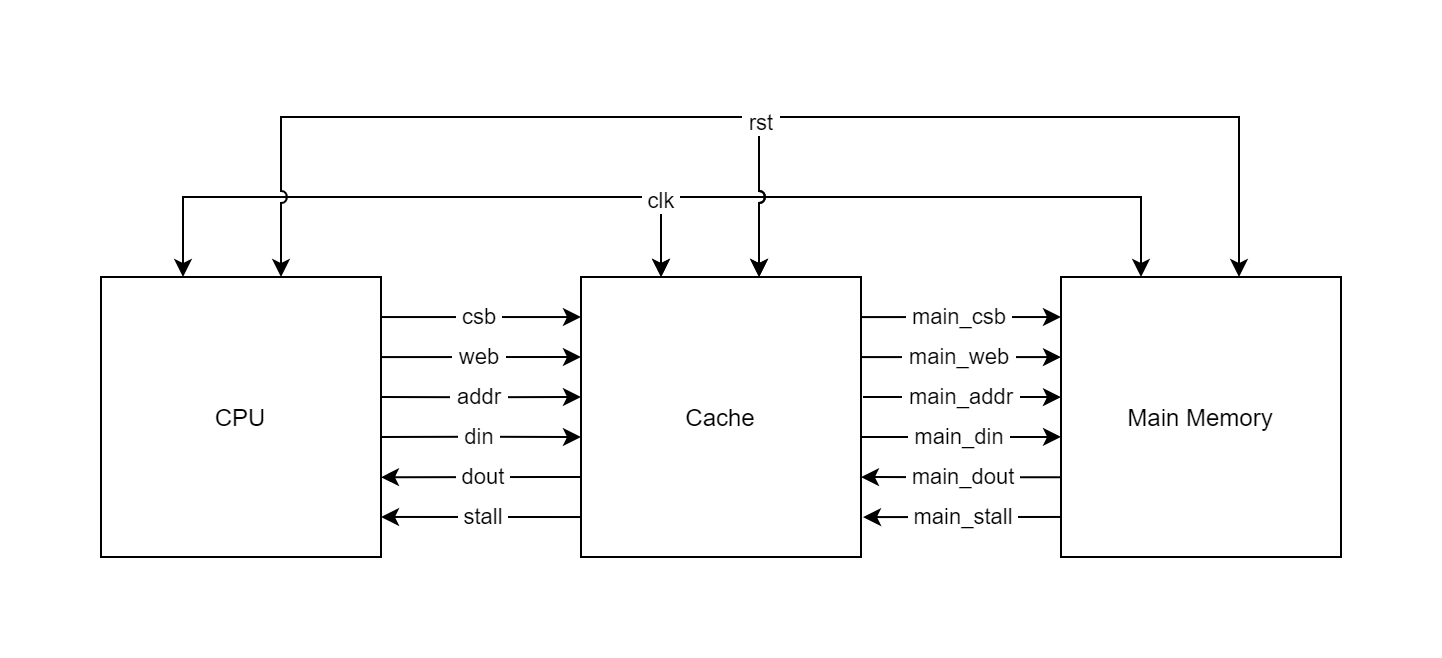

The diagram above was exported from draw.io. Its source (the exported page's mxGraphModel, read from the mxfile embedded in the PNG):
<mxGraphModel dx="1422" dy="762" grid="1" gridSize="10" guides="1" tooltips="1" connect="1" arrows="1" fold="1" page="1" pageScale="1" pageWidth="1169" pageHeight="827" math="0" shadow="0">
  <root>
    <mxCell id="0" />
    <mxCell id="1" parent="0" />
    <mxCell id="2" style="edgeStyle=orthogonalEdgeStyle;rounded=0;orthogonalLoop=1;jettySize=auto;html=1;entryX=0.286;entryY=0;entryDx=0;entryDy=0;startArrow=classic;startFill=1;entryPerimeter=0;" edge="1" target="7" parent="1">
      <mxGeometry relative="1" as="geometry">
        <mxPoint x="281" y="1440" as="sourcePoint" />
        <Array as="points">
          <mxPoint x="281" y="1400" />
          <mxPoint x="520" y="1400" />
        </Array>
      </mxGeometry>
    </mxCell>
    <mxCell id="3" value="CPU" style="whiteSpace=wrap;html=1;aspect=fixed;" vertex="1" parent="1">
      <mxGeometry x="240" y="1440" width="140" height="140" as="geometry" />
    </mxCell>
    <mxCell id="4" value="Main Memory" style="whiteSpace=wrap;html=1;aspect=fixed;" vertex="1" parent="1">
      <mxGeometry x="720" y="1440" width="140" height="140" as="geometry" />
    </mxCell>
    <mxCell id="5" style="edgeStyle=orthogonalEdgeStyle;rounded=0;orthogonalLoop=1;jettySize=auto;html=1;startArrow=classic;startFill=1;" edge="1" source="7" parent="1">
      <mxGeometry relative="1" as="geometry">
        <mxPoint x="760" y="1440" as="targetPoint" />
        <Array as="points">
          <mxPoint x="520" y="1400" />
          <mxPoint x="760" y="1400" />
          <mxPoint x="760" y="1440" />
        </Array>
      </mxGeometry>
    </mxCell>
    <mxCell id="6" value="&amp;nbsp;clk&amp;nbsp;" style="edgeLabel;html=1;align=center;verticalAlign=middle;resizable=0;points=[];" vertex="1" connectable="0" parent="5">
      <mxGeometry x="-0.7562" y="1" relative="1" as="geometry">
        <mxPoint as="offset" />
      </mxGeometry>
    </mxCell>
    <mxCell id="7" value="Cache" style="whiteSpace=wrap;html=1;aspect=fixed;" vertex="1" parent="1">
      <mxGeometry x="480" y="1440" width="140" height="140" as="geometry" />
    </mxCell>
    <mxCell id="8" value="&amp;nbsp;csb&amp;nbsp;" style="edgeStyle=orthogonalEdgeStyle;rounded=0;orthogonalLoop=1;jettySize=auto;html=1;entryX=0;entryY=0.143;entryDx=0;entryDy=0;entryPerimeter=0;exitX=1;exitY=0.143;exitDx=0;exitDy=0;exitPerimeter=0;" edge="1" source="3" target="7" parent="1">
      <mxGeometry x="-0.0127" relative="1" as="geometry">
        <mxPoint x="401" y="1460" as="sourcePoint" />
        <mxPoint x="441" y="1440" as="targetPoint" />
        <mxPoint as="offset" />
      </mxGeometry>
    </mxCell>
    <mxCell id="9" value="&amp;nbsp;web&amp;nbsp;" style="edgeStyle=orthogonalEdgeStyle;rounded=0;orthogonalLoop=1;jettySize=auto;html=1;entryX=0;entryY=0.165;entryDx=0;entryDy=0;entryPerimeter=0;exitX=1;exitY=0.286;exitDx=0;exitDy=0;exitPerimeter=0;" edge="1" source="3" parent="1">
      <mxGeometry x="-0.0127" relative="1" as="geometry">
        <mxPoint x="401" y="1480.03" as="sourcePoint" />
        <mxPoint x="480" y="1479.995" as="targetPoint" />
        <mxPoint as="offset" />
      </mxGeometry>
    </mxCell>
    <mxCell id="10" value="&amp;nbsp;addr&amp;nbsp;" style="edgeStyle=orthogonalEdgeStyle;rounded=0;orthogonalLoop=1;jettySize=auto;html=1;entryX=0;entryY=0.165;entryDx=0;entryDy=0;entryPerimeter=0;exitX=1;exitY=0.429;exitDx=0;exitDy=0;exitPerimeter=0;" edge="1" source="3" parent="1">
      <mxGeometry x="-0.0127" relative="1" as="geometry">
        <mxPoint x="401" y="1500.04" as="sourcePoint" />
        <mxPoint x="480" y="1500.005" as="targetPoint" />
        <mxPoint as="offset" />
      </mxGeometry>
    </mxCell>
    <mxCell id="11" value="&amp;nbsp;din&amp;nbsp;" style="edgeStyle=orthogonalEdgeStyle;rounded=0;orthogonalLoop=1;jettySize=auto;html=1;entryX=0;entryY=0.165;entryDx=0;entryDy=0;entryPerimeter=0;exitX=1;exitY=0.571;exitDx=0;exitDy=0;exitPerimeter=0;" edge="1" source="3" parent="1">
      <mxGeometry x="-0.0127" relative="1" as="geometry">
        <mxPoint x="401" y="1520.04" as="sourcePoint" />
        <mxPoint x="480" y="1520.005" as="targetPoint" />
        <mxPoint as="offset" />
        <Array as="points" />
      </mxGeometry>
    </mxCell>
    <mxCell id="12" value="&amp;nbsp;dout&amp;nbsp;" style="edgeStyle=orthogonalEdgeStyle;rounded=0;orthogonalLoop=1;jettySize=auto;html=1;entryX=1;entryY=0.715;entryDx=0;entryDy=0;entryPerimeter=0;" edge="1" target="3" parent="1">
      <mxGeometry x="-0.0127" relative="1" as="geometry">
        <mxPoint x="480" y="1540.005" as="sourcePoint" />
        <mxPoint x="401" y="1540.04" as="targetPoint" />
        <mxPoint as="offset" />
        <Array as="points">
          <mxPoint x="460" y="1540" />
        </Array>
      </mxGeometry>
    </mxCell>
    <mxCell id="13" value="&amp;nbsp;stall&amp;nbsp;" style="edgeStyle=orthogonalEdgeStyle;rounded=0;orthogonalLoop=1;jettySize=auto;html=1;entryX=1;entryY=0.857;entryDx=0;entryDy=0;entryPerimeter=0;" edge="1" target="3" parent="1">
      <mxGeometry x="-0.0127" relative="1" as="geometry">
        <mxPoint x="480" y="1560.005" as="sourcePoint" />
        <mxPoint x="401" y="1560.04" as="targetPoint" />
        <mxPoint as="offset" />
        <Array as="points" />
      </mxGeometry>
    </mxCell>
    <mxCell id="14" value="&amp;nbsp;main_csb&amp;nbsp;" style="edgeStyle=orthogonalEdgeStyle;rounded=0;orthogonalLoop=1;jettySize=auto;html=1;entryX=0;entryY=0.143;entryDx=0;entryDy=0;entryPerimeter=0;" edge="1" target="4" parent="1">
      <mxGeometry x="-0.0127" relative="1" as="geometry">
        <mxPoint x="620" y="1460.04" as="sourcePoint" />
        <mxPoint x="699" y="1460.0049999999999" as="targetPoint" />
        <mxPoint as="offset" />
        <Array as="points" />
      </mxGeometry>
    </mxCell>
    <mxCell id="15" value="&amp;nbsp;main_web&amp;nbsp;" style="edgeStyle=orthogonalEdgeStyle;rounded=0;orthogonalLoop=1;jettySize=auto;html=1;entryX=0;entryY=0.286;entryDx=0;entryDy=0;entryPerimeter=0;" edge="1" target="4" parent="1">
      <mxGeometry x="-0.0127" relative="1" as="geometry">
        <mxPoint x="620" y="1480.04" as="sourcePoint" />
        <mxPoint x="699" y="1480.0049999999999" as="targetPoint" />
        <mxPoint as="offset" />
      </mxGeometry>
    </mxCell>
    <mxCell id="16" value="&amp;nbsp;main_addr&amp;nbsp;" style="edgeStyle=orthogonalEdgeStyle;rounded=0;orthogonalLoop=1;jettySize=auto;html=1;entryX=0;entryY=0.429;entryDx=0;entryDy=0;entryPerimeter=0;" edge="1" target="4" parent="1">
      <mxGeometry x="-0.0127" relative="1" as="geometry">
        <mxPoint x="621" y="1500.04" as="sourcePoint" />
        <mxPoint x="700" y="1500.0049999999999" as="targetPoint" />
        <mxPoint as="offset" />
      </mxGeometry>
    </mxCell>
    <mxCell id="17" value="&amp;nbsp;main_din&amp;nbsp;" style="edgeStyle=orthogonalEdgeStyle;rounded=0;orthogonalLoop=1;jettySize=auto;html=1;entryX=0;entryY=0.571;entryDx=0;entryDy=0;entryPerimeter=0;" edge="1" target="4" parent="1">
      <mxGeometry x="-0.0127" relative="1" as="geometry">
        <mxPoint x="620" y="1520.04" as="sourcePoint" />
        <mxPoint x="699" y="1520.0049999999999" as="targetPoint" />
        <mxPoint as="offset" />
        <Array as="points" />
      </mxGeometry>
    </mxCell>
    <mxCell id="18" value="&amp;nbsp;main_dout&amp;nbsp;" style="edgeStyle=orthogonalEdgeStyle;rounded=0;orthogonalLoop=1;jettySize=auto;html=1;entryX=0;entryY=0.165;entryDx=0;entryDy=0;entryPerimeter=0;exitX=0;exitY=0.715;exitDx=0;exitDy=0;exitPerimeter=0;" edge="1" source="4" parent="1">
      <mxGeometry x="-0.0127" relative="1" as="geometry">
        <mxPoint x="699" y="1540.0049999999999" as="sourcePoint" />
        <mxPoint x="620" y="1540.04" as="targetPoint" />
        <mxPoint as="offset" />
        <Array as="points" />
      </mxGeometry>
    </mxCell>
    <mxCell id="19" value="&amp;nbsp;main_stall&amp;nbsp;" style="edgeStyle=orthogonalEdgeStyle;rounded=0;orthogonalLoop=1;jettySize=auto;html=1;entryX=0;entryY=0.165;entryDx=0;entryDy=0;entryPerimeter=0;exitX=0;exitY=0.857;exitDx=0;exitDy=0;exitPerimeter=0;" edge="1" source="4" parent="1">
      <mxGeometry x="-0.0127" relative="1" as="geometry">
        <mxPoint x="700" y="1560.0049999999999" as="sourcePoint" />
        <mxPoint x="621" y="1560.04" as="targetPoint" />
        <mxPoint as="offset" />
        <Array as="points" />
      </mxGeometry>
    </mxCell>
    <mxCell id="20" style="edgeStyle=orthogonalEdgeStyle;rounded=0;orthogonalLoop=1;jettySize=auto;html=1;entryX=0.286;entryY=0;entryDx=0;entryDy=0;startArrow=classic;startFill=1;entryPerimeter=0;jumpStyle=arc;" edge="1" parent="1">
      <mxGeometry relative="1" as="geometry">
        <mxPoint x="330" y="1440" as="sourcePoint" />
        <mxPoint x="569.04" y="1440" as="targetPoint" />
        <Array as="points">
          <mxPoint x="330" y="1360" />
          <mxPoint x="569" y="1360" />
        </Array>
      </mxGeometry>
    </mxCell>
    <mxCell id="21" style="edgeStyle=orthogonalEdgeStyle;rounded=0;orthogonalLoop=1;jettySize=auto;html=1;startArrow=classic;startFill=1;jumpStyle=arc;" edge="1" parent="1">
      <mxGeometry relative="1" as="geometry">
        <mxPoint x="568.9999999999998" y="1440" as="sourcePoint" />
        <mxPoint x="809" y="1440" as="targetPoint" />
        <Array as="points">
          <mxPoint x="569" y="1360" />
          <mxPoint x="809" y="1360" />
        </Array>
      </mxGeometry>
    </mxCell>
    <mxCell id="22" value="&amp;nbsp;rst&amp;nbsp;" style="edgeLabel;html=1;align=center;verticalAlign=middle;resizable=0;points=[];" vertex="1" connectable="0" parent="21">
      <mxGeometry x="-0.609" relative="1" as="geometry">
        <mxPoint as="offset" />
      </mxGeometry>
    </mxCell>
  </root>
</mxGraphModel>